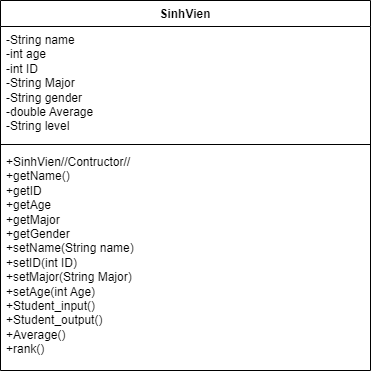

The diagram above was exported from draw.io. Its source (the exported page's mxGraphModel, read from the mxfile embedded in the PNG):
<mxGraphModel dx="1050" dy="549" grid="1" gridSize="10" guides="1" tooltips="1" connect="1" arrows="1" fold="1" page="1" pageScale="1" pageWidth="850" pageHeight="1100" math="0" shadow="0">
  <root>
    <mxCell id="0" />
    <mxCell id="1" parent="0" />
    <mxCell id="Q70nmP2Zq-tSC2EaY3_L-1" value="SinhVien" style="swimlane;fontStyle=1;align=center;verticalAlign=top;childLayout=stackLayout;horizontal=1;startSize=26;horizontalStack=0;resizeParent=1;resizeParentMax=0;resizeLast=0;collapsible=1;marginBottom=0;whiteSpace=wrap;html=1;" vertex="1" parent="1">
      <mxGeometry x="250" y="60" width="370" height="370" as="geometry" />
    </mxCell>
    <mxCell id="Q70nmP2Zq-tSC2EaY3_L-2" value="-String name&lt;br&gt;-int age&lt;br&gt;-int ID&lt;br&gt;-String Major&lt;br&gt;-String gender&lt;br&gt;-double Average&lt;br&gt;-String level&lt;br&gt;" style="text;strokeColor=none;fillColor=none;align=left;verticalAlign=top;spacingLeft=4;spacingRight=4;overflow=hidden;rotatable=0;points=[[0,0.5],[1,0.5]];portConstraint=eastwest;whiteSpace=wrap;html=1;" vertex="1" parent="Q70nmP2Zq-tSC2EaY3_L-1">
      <mxGeometry y="26" width="370" height="114" as="geometry" />
    </mxCell>
    <mxCell id="Q70nmP2Zq-tSC2EaY3_L-3" value="" style="line;strokeWidth=1;fillColor=none;align=left;verticalAlign=middle;spacingTop=-1;spacingLeft=3;spacingRight=3;rotatable=0;labelPosition=right;points=[];portConstraint=eastwest;strokeColor=inherit;" vertex="1" parent="Q70nmP2Zq-tSC2EaY3_L-1">
      <mxGeometry y="140" width="370" height="8" as="geometry" />
    </mxCell>
    <mxCell id="Q70nmP2Zq-tSC2EaY3_L-4" value="+SinhVien//Contructor//&lt;br&gt;+getName()&lt;br&gt;+getID&lt;br&gt;+getAge&lt;br&gt;+getMajor&lt;br&gt;+getGender&lt;br&gt;+setName(String name)&lt;br&gt;+setID(int ID)&lt;br&gt;+setMajor(String Major)&lt;br&gt;+setAge(int Age)&lt;br&gt;+Student_input()&lt;br&gt;+Student_output()&lt;br&gt;+Average()&lt;br&gt;+rank()" style="text;strokeColor=none;fillColor=none;align=left;verticalAlign=top;spacingLeft=4;spacingRight=4;overflow=hidden;rotatable=0;points=[[0,0.5],[1,0.5]];portConstraint=eastwest;whiteSpace=wrap;html=1;" vertex="1" parent="Q70nmP2Zq-tSC2EaY3_L-1">
      <mxGeometry y="148" width="370" height="222" as="geometry" />
    </mxCell>
  </root>
</mxGraphModel>